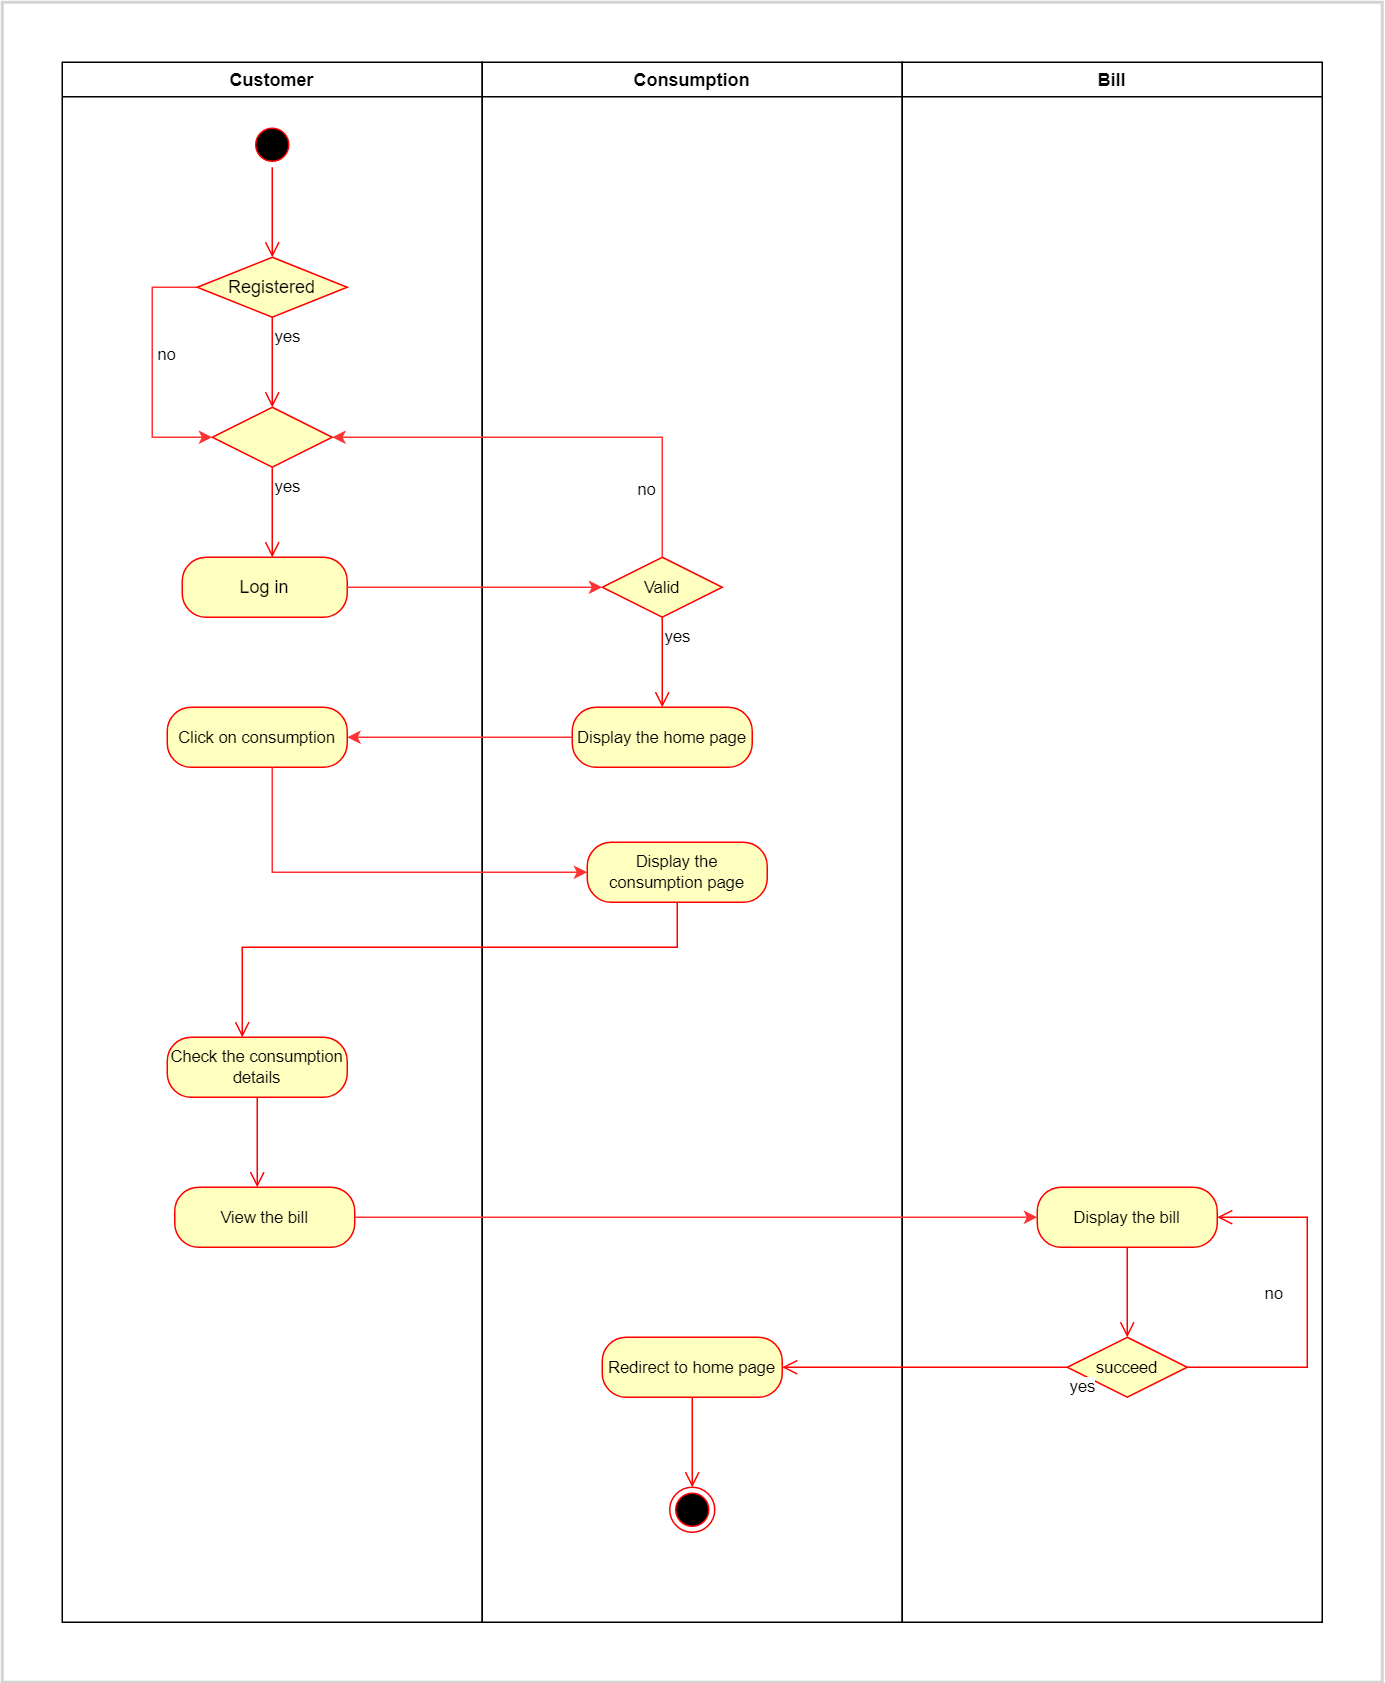

The diagram above was exported from draw.io. Its source (the exported page's mxGraphModel, read from the mxfile embedded in the PNG):
<mxGraphModel dx="2067" dy="1730" grid="1" gridSize="10" guides="1" tooltips="1" connect="1" arrows="1" fold="1" page="1" pageScale="1" pageWidth="827" pageHeight="1169" math="0" shadow="0">
  <root>
    <mxCell id="0" />
    <mxCell id="1" parent="0" />
    <mxCell id="EFojYlpF7I1h89yYIZX8-1" value="Customer" style="swimlane;" vertex="1" parent="1">
      <mxGeometry x="40" y="40" width="280" height="1040" as="geometry" />
    </mxCell>
    <mxCell id="EFojYlpF7I1h89yYIZX8-22" style="edgeStyle=orthogonalEdgeStyle;rounded=0;orthogonalLoop=1;jettySize=auto;html=1;entryX=0;entryY=0.5;entryDx=0;entryDy=0;fontSize=11;strokeColor=#FF3333;" edge="1" parent="EFojYlpF7I1h89yYIZX8-1" source="EFojYlpF7I1h89yYIZX8-6" target="EFojYlpF7I1h89yYIZX8-18">
      <mxGeometry relative="1" as="geometry">
        <Array as="points">
          <mxPoint x="60" y="150" />
          <mxPoint x="60" y="250" />
        </Array>
      </mxGeometry>
    </mxCell>
    <mxCell id="EFojYlpF7I1h89yYIZX8-6" value="Registered" style="rhombus;whiteSpace=wrap;html=1;fillColor=#ffffc0;strokeColor=#ff0000;" vertex="1" parent="EFojYlpF7I1h89yYIZX8-1">
      <mxGeometry x="90" y="130" width="100" height="40" as="geometry" />
    </mxCell>
    <mxCell id="EFojYlpF7I1h89yYIZX8-8" value="yes" style="edgeStyle=orthogonalEdgeStyle;html=1;align=left;verticalAlign=top;endArrow=open;endSize=8;strokeColor=#ff0000;rounded=0;" edge="1" source="EFojYlpF7I1h89yYIZX8-6" parent="EFojYlpF7I1h89yYIZX8-1">
      <mxGeometry x="-1" relative="1" as="geometry">
        <mxPoint x="140" y="230" as="targetPoint" />
      </mxGeometry>
    </mxCell>
    <mxCell id="EFojYlpF7I1h89yYIZX8-9" value="" style="ellipse;html=1;shape=startState;fillColor=#000000;strokeColor=#ff0000;" vertex="1" parent="EFojYlpF7I1h89yYIZX8-1">
      <mxGeometry x="125" y="40" width="30" height="30" as="geometry" />
    </mxCell>
    <mxCell id="EFojYlpF7I1h89yYIZX8-10" value="" style="edgeStyle=orthogonalEdgeStyle;html=1;verticalAlign=bottom;endArrow=open;endSize=8;strokeColor=#ff0000;rounded=0;" edge="1" source="EFojYlpF7I1h89yYIZX8-9" parent="EFojYlpF7I1h89yYIZX8-1">
      <mxGeometry relative="1" as="geometry">
        <mxPoint x="140" y="130" as="targetPoint" />
      </mxGeometry>
    </mxCell>
    <mxCell id="EFojYlpF7I1h89yYIZX8-14" value="Log in" style="rounded=1;whiteSpace=wrap;html=1;arcSize=40;fontColor=#000000;fillColor=#ffffc0;strokeColor=#ff0000;" vertex="1" parent="EFojYlpF7I1h89yYIZX8-1">
      <mxGeometry x="80" y="330" width="110" height="40" as="geometry" />
    </mxCell>
    <mxCell id="EFojYlpF7I1h89yYIZX8-17" value="&lt;font style=&quot;font-size: 11px&quot;&gt;no&lt;/font&gt;" style="text;html=1;strokeColor=none;fillColor=none;align=center;verticalAlign=middle;whiteSpace=wrap;rounded=0;" vertex="1" parent="EFojYlpF7I1h89yYIZX8-1">
      <mxGeometry x="40" y="180" width="60" height="30" as="geometry" />
    </mxCell>
    <mxCell id="EFojYlpF7I1h89yYIZX8-18" value="" style="rhombus;whiteSpace=wrap;html=1;fillColor=#ffffc0;strokeColor=#ff0000;fontSize=11;" vertex="1" parent="EFojYlpF7I1h89yYIZX8-1">
      <mxGeometry x="100" y="230" width="80" height="40" as="geometry" />
    </mxCell>
    <mxCell id="EFojYlpF7I1h89yYIZX8-20" value="yes" style="edgeStyle=orthogonalEdgeStyle;html=1;align=left;verticalAlign=top;endArrow=open;endSize=8;strokeColor=#ff0000;rounded=0;fontSize=11;" edge="1" source="EFojYlpF7I1h89yYIZX8-18" parent="EFojYlpF7I1h89yYIZX8-1">
      <mxGeometry x="-1" relative="1" as="geometry">
        <mxPoint x="140" y="330" as="targetPoint" />
      </mxGeometry>
    </mxCell>
    <mxCell id="EFojYlpF7I1h89yYIZX8-34" value="Click on consumption" style="rounded=1;whiteSpace=wrap;html=1;arcSize=40;fontColor=#000000;fillColor=#ffffc0;strokeColor=#ff0000;fontSize=11;" vertex="1" parent="EFojYlpF7I1h89yYIZX8-1">
      <mxGeometry x="70" y="430" width="120" height="40" as="geometry" />
    </mxCell>
    <mxCell id="EFojYlpF7I1h89yYIZX8-39" value="Check the consumption details" style="rounded=1;whiteSpace=wrap;html=1;arcSize=40;fontColor=#000000;fillColor=#ffffc0;strokeColor=#ff0000;fontSize=11;" vertex="1" parent="EFojYlpF7I1h89yYIZX8-1">
      <mxGeometry x="70" y="650" width="120" height="40" as="geometry" />
    </mxCell>
    <mxCell id="EFojYlpF7I1h89yYIZX8-40" value="" style="edgeStyle=orthogonalEdgeStyle;html=1;verticalAlign=bottom;endArrow=open;endSize=8;strokeColor=#ff0000;rounded=0;fontSize=11;" edge="1" source="EFojYlpF7I1h89yYIZX8-39" parent="EFojYlpF7I1h89yYIZX8-1">
      <mxGeometry relative="1" as="geometry">
        <mxPoint x="130" y="750" as="targetPoint" />
      </mxGeometry>
    </mxCell>
    <mxCell id="EFojYlpF7I1h89yYIZX8-41" value="View the bill" style="rounded=1;whiteSpace=wrap;html=1;arcSize=40;fontColor=#000000;fillColor=#ffffc0;strokeColor=#ff0000;fontSize=11;" vertex="1" parent="EFojYlpF7I1h89yYIZX8-1">
      <mxGeometry x="75" y="750" width="120" height="40" as="geometry" />
    </mxCell>
    <mxCell id="EFojYlpF7I1h89yYIZX8-2" value="Consumption" style="swimlane;" vertex="1" parent="1">
      <mxGeometry x="320" y="40" width="280" height="1040" as="geometry" />
    </mxCell>
    <mxCell id="EFojYlpF7I1h89yYIZX8-23" value="Valid" style="rhombus;whiteSpace=wrap;html=1;fillColor=#ffffc0;strokeColor=#ff0000;fontSize=11;" vertex="1" parent="EFojYlpF7I1h89yYIZX8-2">
      <mxGeometry x="80" y="330" width="80" height="40" as="geometry" />
    </mxCell>
    <mxCell id="EFojYlpF7I1h89yYIZX8-25" value="yes" style="edgeStyle=orthogonalEdgeStyle;html=1;align=left;verticalAlign=top;endArrow=open;endSize=8;strokeColor=#ff0000;rounded=0;fontSize=11;" edge="1" source="EFojYlpF7I1h89yYIZX8-23" parent="EFojYlpF7I1h89yYIZX8-2">
      <mxGeometry x="-1" relative="1" as="geometry">
        <mxPoint x="120" y="430" as="targetPoint" />
        <Array as="points">
          <mxPoint x="120" y="420" />
        </Array>
      </mxGeometry>
    </mxCell>
    <mxCell id="EFojYlpF7I1h89yYIZX8-29" value="Display the home page" style="rounded=1;whiteSpace=wrap;html=1;arcSize=40;fontColor=#000000;fillColor=#ffffc0;strokeColor=#ff0000;fontSize=11;" vertex="1" parent="EFojYlpF7I1h89yYIZX8-2">
      <mxGeometry x="60" y="430" width="120" height="40" as="geometry" />
    </mxCell>
    <mxCell id="EFojYlpF7I1h89yYIZX8-33" value="&lt;font style=&quot;font-size: 11px&quot;&gt;no&lt;/font&gt;" style="text;html=1;strokeColor=none;fillColor=none;align=center;verticalAlign=middle;whiteSpace=wrap;rounded=0;" vertex="1" parent="EFojYlpF7I1h89yYIZX8-2">
      <mxGeometry x="80" y="270" width="60" height="30" as="geometry" />
    </mxCell>
    <mxCell id="EFojYlpF7I1h89yYIZX8-36" value="Display the consumption page" style="rounded=1;whiteSpace=wrap;html=1;arcSize=40;fontColor=#000000;fillColor=#ffffc0;strokeColor=#ff0000;fontSize=11;" vertex="1" parent="EFojYlpF7I1h89yYIZX8-2">
      <mxGeometry x="70" y="520" width="120" height="40" as="geometry" />
    </mxCell>
    <mxCell id="EFojYlpF7I1h89yYIZX8-37" value="" style="edgeStyle=orthogonalEdgeStyle;html=1;verticalAlign=bottom;endArrow=open;endSize=8;strokeColor=#ff0000;rounded=0;fontSize=11;" edge="1" source="EFojYlpF7I1h89yYIZX8-36" parent="EFojYlpF7I1h89yYIZX8-2">
      <mxGeometry relative="1" as="geometry">
        <mxPoint x="-160" y="650" as="targetPoint" />
        <Array as="points">
          <mxPoint x="130" y="590" />
          <mxPoint x="-160" y="590" />
        </Array>
      </mxGeometry>
    </mxCell>
    <mxCell id="EFojYlpF7I1h89yYIZX8-49" value="Redirect to home page" style="rounded=1;whiteSpace=wrap;html=1;arcSize=40;fontColor=#000000;fillColor=#ffffc0;strokeColor=#ff0000;fontSize=11;" vertex="1" parent="EFojYlpF7I1h89yYIZX8-2">
      <mxGeometry x="80" y="850" width="120" height="40" as="geometry" />
    </mxCell>
    <mxCell id="EFojYlpF7I1h89yYIZX8-50" value="" style="edgeStyle=orthogonalEdgeStyle;html=1;verticalAlign=bottom;endArrow=open;endSize=8;strokeColor=#ff0000;rounded=0;fontSize=11;" edge="1" source="EFojYlpF7I1h89yYIZX8-49" parent="EFojYlpF7I1h89yYIZX8-2">
      <mxGeometry relative="1" as="geometry">
        <mxPoint x="140" y="950" as="targetPoint" />
      </mxGeometry>
    </mxCell>
    <mxCell id="EFojYlpF7I1h89yYIZX8-51" value="" style="ellipse;html=1;shape=endState;fillColor=#000000;strokeColor=#ff0000;fontSize=11;" vertex="1" parent="EFojYlpF7I1h89yYIZX8-2">
      <mxGeometry x="125" y="950" width="30" height="30" as="geometry" />
    </mxCell>
    <mxCell id="EFojYlpF7I1h89yYIZX8-3" value="Bill" style="swimlane;" vertex="1" parent="1">
      <mxGeometry x="600" y="40" width="280" height="1040" as="geometry" />
    </mxCell>
    <mxCell id="EFojYlpF7I1h89yYIZX8-44" value="Display the bill" style="rounded=1;whiteSpace=wrap;html=1;arcSize=40;fontColor=#000000;fillColor=#ffffc0;strokeColor=#ff0000;fontSize=11;" vertex="1" parent="EFojYlpF7I1h89yYIZX8-3">
      <mxGeometry x="90" y="750" width="120" height="40" as="geometry" />
    </mxCell>
    <mxCell id="EFojYlpF7I1h89yYIZX8-45" value="" style="edgeStyle=orthogonalEdgeStyle;html=1;verticalAlign=bottom;endArrow=open;endSize=8;strokeColor=#ff0000;rounded=0;fontSize=11;" edge="1" source="EFojYlpF7I1h89yYIZX8-44" parent="EFojYlpF7I1h89yYIZX8-3">
      <mxGeometry relative="1" as="geometry">
        <mxPoint x="150" y="850" as="targetPoint" />
      </mxGeometry>
    </mxCell>
    <mxCell id="EFojYlpF7I1h89yYIZX8-46" value="succeed" style="rhombus;whiteSpace=wrap;html=1;fillColor=#ffffc0;strokeColor=#ff0000;fontSize=11;" vertex="1" parent="EFojYlpF7I1h89yYIZX8-3">
      <mxGeometry x="110" y="850" width="80" height="40" as="geometry" />
    </mxCell>
    <mxCell id="EFojYlpF7I1h89yYIZX8-47" value="no" style="edgeStyle=orthogonalEdgeStyle;html=1;align=left;verticalAlign=bottom;endArrow=open;endSize=8;strokeColor=#ff0000;rounded=0;fontSize=11;entryX=1;entryY=0.5;entryDx=0;entryDy=0;" edge="1" source="EFojYlpF7I1h89yYIZX8-46" parent="EFojYlpF7I1h89yYIZX8-3" target="EFojYlpF7I1h89yYIZX8-44">
      <mxGeometry x="0.0006" y="30" relative="1" as="geometry">
        <mxPoint x="290" y="870" as="targetPoint" />
        <Array as="points">
          <mxPoint x="270" y="870" />
          <mxPoint x="270" y="770" />
        </Array>
        <mxPoint as="offset" />
      </mxGeometry>
    </mxCell>
    <mxCell id="EFojYlpF7I1h89yYIZX8-48" value="yes" style="edgeStyle=orthogonalEdgeStyle;html=1;align=left;verticalAlign=top;endArrow=open;endSize=8;strokeColor=#ff0000;rounded=0;fontSize=11;" edge="1" source="EFojYlpF7I1h89yYIZX8-46" parent="EFojYlpF7I1h89yYIZX8-3">
      <mxGeometry x="-1" relative="1" as="geometry">
        <mxPoint x="-80" y="870" as="targetPoint" />
      </mxGeometry>
    </mxCell>
    <mxCell id="EFojYlpF7I1h89yYIZX8-28" style="edgeStyle=orthogonalEdgeStyle;rounded=0;orthogonalLoop=1;jettySize=auto;html=1;fontSize=11;strokeColor=#FF3333;" edge="1" parent="1" source="EFojYlpF7I1h89yYIZX8-14">
      <mxGeometry relative="1" as="geometry">
        <mxPoint x="400" y="390" as="targetPoint" />
      </mxGeometry>
    </mxCell>
    <mxCell id="EFojYlpF7I1h89yYIZX8-31" style="edgeStyle=orthogonalEdgeStyle;rounded=0;orthogonalLoop=1;jettySize=auto;html=1;fontSize=11;strokeColor=#FF3333;entryX=1;entryY=0.5;entryDx=0;entryDy=0;" edge="1" parent="1" source="EFojYlpF7I1h89yYIZX8-29" target="EFojYlpF7I1h89yYIZX8-34">
      <mxGeometry relative="1" as="geometry">
        <mxPoint x="240" y="490" as="targetPoint" />
        <Array as="points" />
      </mxGeometry>
    </mxCell>
    <mxCell id="EFojYlpF7I1h89yYIZX8-32" style="edgeStyle=orthogonalEdgeStyle;rounded=0;orthogonalLoop=1;jettySize=auto;html=1;entryX=1;entryY=0.5;entryDx=0;entryDy=0;fontSize=11;strokeColor=#FF3333;" edge="1" parent="1" source="EFojYlpF7I1h89yYIZX8-23" target="EFojYlpF7I1h89yYIZX8-18">
      <mxGeometry relative="1" as="geometry">
        <Array as="points">
          <mxPoint x="440" y="290" />
        </Array>
      </mxGeometry>
    </mxCell>
    <mxCell id="EFojYlpF7I1h89yYIZX8-38" style="edgeStyle=orthogonalEdgeStyle;rounded=0;orthogonalLoop=1;jettySize=auto;html=1;entryX=0;entryY=0.5;entryDx=0;entryDy=0;fontSize=11;strokeColor=#FF3333;" edge="1" parent="1" source="EFojYlpF7I1h89yYIZX8-34" target="EFojYlpF7I1h89yYIZX8-36">
      <mxGeometry relative="1" as="geometry">
        <Array as="points">
          <mxPoint x="180" y="580" />
        </Array>
      </mxGeometry>
    </mxCell>
    <mxCell id="EFojYlpF7I1h89yYIZX8-43" style="edgeStyle=orthogonalEdgeStyle;rounded=0;orthogonalLoop=1;jettySize=auto;html=1;fontSize=11;strokeColor=#FF3333;" edge="1" parent="1" source="EFojYlpF7I1h89yYIZX8-41">
      <mxGeometry relative="1" as="geometry">
        <mxPoint x="690" y="810" as="targetPoint" />
      </mxGeometry>
    </mxCell>
    <mxCell id="EFojYlpF7I1h89yYIZX8-55" value="" style="rounded=0;whiteSpace=wrap;html=1;fillColor=none;strokeColor=#d3d3d3;strokeWidth=2;fontSize=11;" vertex="1" parent="1">
      <mxGeometry width="920" height="1120" as="geometry" />
    </mxCell>
  </root>
</mxGraphModel>